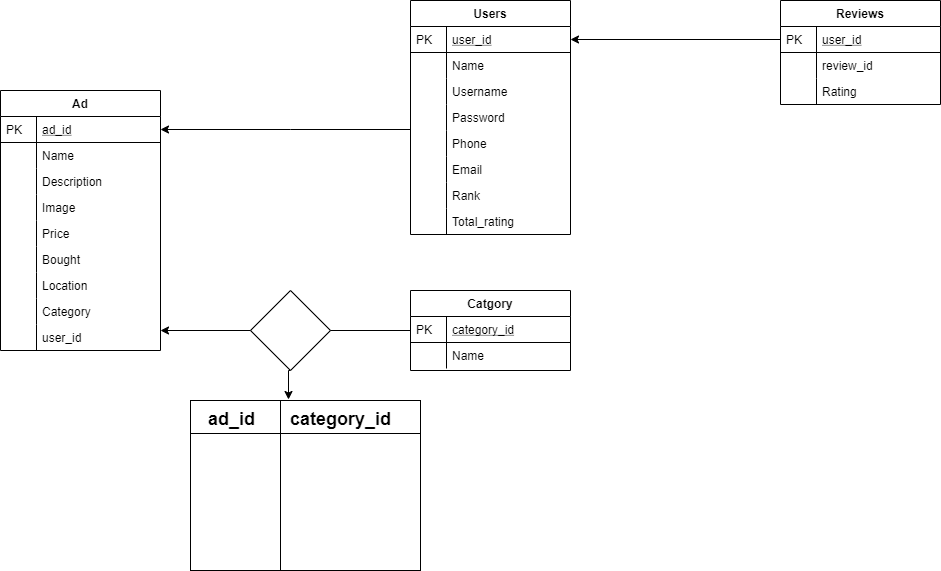

The diagram above was exported from draw.io. Its source (the exported page's mxGraphModel, read from the mxfile embedded in the PNG):
<mxGraphModel dx="1038" dy="499" grid="1" gridSize="10" guides="1" tooltips="1" connect="1" arrows="1" fold="1" page="1" pageScale="1" pageWidth="827" pageHeight="1169" math="0" shadow="0">
  <root>
    <mxCell id="WIyWlLk6GJQsqaUBKTNV-0" />
    <mxCell id="WIyWlLk6GJQsqaUBKTNV-1" parent="WIyWlLk6GJQsqaUBKTNV-0" />
    <mxCell id="zkfFHV4jXpPFQw0GAbJ--51" value="Ad" style="swimlane;fontStyle=1;childLayout=stackLayout;horizontal=1;startSize=26;horizontalStack=0;resizeParent=1;resizeLast=0;collapsible=1;marginBottom=0;rounded=0;shadow=0;strokeWidth=1;" parent="WIyWlLk6GJQsqaUBKTNV-1" vertex="1">
      <mxGeometry x="160" y="120" width="160" height="260" as="geometry">
        <mxRectangle x="160" y="120" width="160" height="26" as="alternateBounds" />
      </mxGeometry>
    </mxCell>
    <mxCell id="zkfFHV4jXpPFQw0GAbJ--52" value="ad_id" style="shape=partialRectangle;top=0;left=0;right=0;bottom=1;align=left;verticalAlign=top;fillColor=none;spacingLeft=40;spacingRight=4;overflow=hidden;rotatable=0;points=[[0,0.5],[1,0.5]];portConstraint=eastwest;dropTarget=0;rounded=0;shadow=0;strokeWidth=1;fontStyle=4" parent="zkfFHV4jXpPFQw0GAbJ--51" vertex="1">
      <mxGeometry y="26" width="160" height="26" as="geometry" />
    </mxCell>
    <mxCell id="zkfFHV4jXpPFQw0GAbJ--53" value="PK" style="shape=partialRectangle;top=0;left=0;bottom=0;fillColor=none;align=left;verticalAlign=top;spacingLeft=4;spacingRight=4;overflow=hidden;rotatable=0;points=[];portConstraint=eastwest;part=1;" parent="zkfFHV4jXpPFQw0GAbJ--52" vertex="1" connectable="0">
      <mxGeometry width="36" height="26" as="geometry" />
    </mxCell>
    <mxCell id="qc04I3bb-y52Q5yBr2cw-1" value="Name" style="shape=partialRectangle;top=0;left=0;right=0;bottom=0;align=left;verticalAlign=top;fillColor=none;spacingLeft=40;spacingRight=4;overflow=hidden;rotatable=0;points=[[0,0.5],[1,0.5]];portConstraint=eastwest;dropTarget=0;rounded=0;shadow=0;strokeWidth=1;" vertex="1" parent="zkfFHV4jXpPFQw0GAbJ--51">
      <mxGeometry y="52" width="160" height="26" as="geometry" />
    </mxCell>
    <mxCell id="qc04I3bb-y52Q5yBr2cw-2" value="" style="shape=partialRectangle;top=0;left=0;bottom=0;fillColor=none;align=left;verticalAlign=top;spacingLeft=4;spacingRight=4;overflow=hidden;rotatable=0;points=[];portConstraint=eastwest;part=1;" vertex="1" connectable="0" parent="qc04I3bb-y52Q5yBr2cw-1">
      <mxGeometry width="36" height="26" as="geometry" />
    </mxCell>
    <mxCell id="qc04I3bb-y52Q5yBr2cw-3" value="Description" style="shape=partialRectangle;top=0;left=0;right=0;bottom=0;align=left;verticalAlign=top;fillColor=none;spacingLeft=40;spacingRight=4;overflow=hidden;rotatable=0;points=[[0,0.5],[1,0.5]];portConstraint=eastwest;dropTarget=0;rounded=0;shadow=0;strokeWidth=1;" vertex="1" parent="zkfFHV4jXpPFQw0GAbJ--51">
      <mxGeometry y="78" width="160" height="26" as="geometry" />
    </mxCell>
    <mxCell id="qc04I3bb-y52Q5yBr2cw-4" value="" style="shape=partialRectangle;top=0;left=0;bottom=0;fillColor=none;align=left;verticalAlign=top;spacingLeft=4;spacingRight=4;overflow=hidden;rotatable=0;points=[];portConstraint=eastwest;part=1;" vertex="1" connectable="0" parent="qc04I3bb-y52Q5yBr2cw-3">
      <mxGeometry width="36" height="26" as="geometry" />
    </mxCell>
    <mxCell id="qc04I3bb-y52Q5yBr2cw-5" value="Image" style="shape=partialRectangle;top=0;left=0;right=0;bottom=0;align=left;verticalAlign=top;fillColor=none;spacingLeft=40;spacingRight=4;overflow=hidden;rotatable=0;points=[[0,0.5],[1,0.5]];portConstraint=eastwest;dropTarget=0;rounded=0;shadow=0;strokeWidth=1;" vertex="1" parent="zkfFHV4jXpPFQw0GAbJ--51">
      <mxGeometry y="104" width="160" height="26" as="geometry" />
    </mxCell>
    <mxCell id="qc04I3bb-y52Q5yBr2cw-6" value="" style="shape=partialRectangle;top=0;left=0;bottom=0;fillColor=none;align=left;verticalAlign=top;spacingLeft=4;spacingRight=4;overflow=hidden;rotatable=0;points=[];portConstraint=eastwest;part=1;" vertex="1" connectable="0" parent="qc04I3bb-y52Q5yBr2cw-5">
      <mxGeometry width="36" height="26" as="geometry" />
    </mxCell>
    <mxCell id="qc04I3bb-y52Q5yBr2cw-7" value="Price" style="shape=partialRectangle;top=0;left=0;right=0;bottom=0;align=left;verticalAlign=top;fillColor=none;spacingLeft=40;spacingRight=4;overflow=hidden;rotatable=0;points=[[0,0.5],[1,0.5]];portConstraint=eastwest;dropTarget=0;rounded=0;shadow=0;strokeWidth=1;" vertex="1" parent="zkfFHV4jXpPFQw0GAbJ--51">
      <mxGeometry y="130" width="160" height="26" as="geometry" />
    </mxCell>
    <mxCell id="qc04I3bb-y52Q5yBr2cw-8" value="" style="shape=partialRectangle;top=0;left=0;bottom=0;fillColor=none;align=left;verticalAlign=top;spacingLeft=4;spacingRight=4;overflow=hidden;rotatable=0;points=[];portConstraint=eastwest;part=1;" vertex="1" connectable="0" parent="qc04I3bb-y52Q5yBr2cw-7">
      <mxGeometry width="36" height="26" as="geometry" />
    </mxCell>
    <mxCell id="qc04I3bb-y52Q5yBr2cw-13" value="Bought" style="shape=partialRectangle;top=0;left=0;right=0;bottom=0;align=left;verticalAlign=top;fillColor=none;spacingLeft=40;spacingRight=4;overflow=hidden;rotatable=0;points=[[0,0.5],[1,0.5]];portConstraint=eastwest;dropTarget=0;rounded=0;shadow=0;strokeWidth=1;" vertex="1" parent="zkfFHV4jXpPFQw0GAbJ--51">
      <mxGeometry y="156" width="160" height="26" as="geometry" />
    </mxCell>
    <mxCell id="qc04I3bb-y52Q5yBr2cw-14" value="" style="shape=partialRectangle;top=0;left=0;bottom=0;fillColor=none;align=left;verticalAlign=top;spacingLeft=4;spacingRight=4;overflow=hidden;rotatable=0;points=[];portConstraint=eastwest;part=1;" vertex="1" connectable="0" parent="qc04I3bb-y52Q5yBr2cw-13">
      <mxGeometry width="36" height="26" as="geometry" />
    </mxCell>
    <mxCell id="qc04I3bb-y52Q5yBr2cw-11" value="Location" style="shape=partialRectangle;top=0;left=0;right=0;bottom=0;align=left;verticalAlign=top;fillColor=none;spacingLeft=40;spacingRight=4;overflow=hidden;rotatable=0;points=[[0,0.5],[1,0.5]];portConstraint=eastwest;dropTarget=0;rounded=0;shadow=0;strokeWidth=1;" vertex="1" parent="zkfFHV4jXpPFQw0GAbJ--51">
      <mxGeometry y="182" width="160" height="26" as="geometry" />
    </mxCell>
    <mxCell id="qc04I3bb-y52Q5yBr2cw-12" value="" style="shape=partialRectangle;top=0;left=0;bottom=0;fillColor=none;align=left;verticalAlign=top;spacingLeft=4;spacingRight=4;overflow=hidden;rotatable=0;points=[];portConstraint=eastwest;part=1;" vertex="1" connectable="0" parent="qc04I3bb-y52Q5yBr2cw-11">
      <mxGeometry width="36" height="26" as="geometry" />
    </mxCell>
    <mxCell id="qc04I3bb-y52Q5yBr2cw-9" value="Category" style="shape=partialRectangle;top=0;left=0;right=0;bottom=0;align=left;verticalAlign=top;fillColor=none;spacingLeft=40;spacingRight=4;overflow=hidden;rotatable=0;points=[[0,0.5],[1,0.5]];portConstraint=eastwest;dropTarget=0;rounded=0;shadow=0;strokeWidth=1;" vertex="1" parent="zkfFHV4jXpPFQw0GAbJ--51">
      <mxGeometry y="208" width="160" height="26" as="geometry" />
    </mxCell>
    <mxCell id="qc04I3bb-y52Q5yBr2cw-10" value="" style="shape=partialRectangle;top=0;left=0;bottom=0;fillColor=none;align=left;verticalAlign=top;spacingLeft=4;spacingRight=4;overflow=hidden;rotatable=0;points=[];portConstraint=eastwest;part=1;" vertex="1" connectable="0" parent="qc04I3bb-y52Q5yBr2cw-9">
      <mxGeometry width="36" height="26" as="geometry" />
    </mxCell>
    <mxCell id="zkfFHV4jXpPFQw0GAbJ--54" value="user_id" style="shape=partialRectangle;top=0;left=0;right=0;bottom=0;align=left;verticalAlign=top;fillColor=none;spacingLeft=40;spacingRight=4;overflow=hidden;rotatable=0;points=[[0,0.5],[1,0.5]];portConstraint=eastwest;dropTarget=0;rounded=0;shadow=0;strokeWidth=1;" parent="zkfFHV4jXpPFQw0GAbJ--51" vertex="1">
      <mxGeometry y="234" width="160" height="26" as="geometry" />
    </mxCell>
    <mxCell id="zkfFHV4jXpPFQw0GAbJ--55" value="" style="shape=partialRectangle;top=0;left=0;bottom=0;fillColor=none;align=left;verticalAlign=top;spacingLeft=4;spacingRight=4;overflow=hidden;rotatable=0;points=[];portConstraint=eastwest;part=1;" parent="zkfFHV4jXpPFQw0GAbJ--54" vertex="1" connectable="0">
      <mxGeometry width="36" height="26" as="geometry" />
    </mxCell>
    <mxCell id="zkfFHV4jXpPFQw0GAbJ--56" value="Users" style="swimlane;fontStyle=1;childLayout=stackLayout;horizontal=1;startSize=26;horizontalStack=0;resizeParent=1;resizeLast=0;collapsible=1;marginBottom=0;rounded=0;shadow=0;strokeWidth=1;" parent="WIyWlLk6GJQsqaUBKTNV-1" vertex="1">
      <mxGeometry x="570" y="30" width="160" height="234" as="geometry">
        <mxRectangle x="260" y="80" width="160" height="26" as="alternateBounds" />
      </mxGeometry>
    </mxCell>
    <mxCell id="zkfFHV4jXpPFQw0GAbJ--57" value="user_id" style="shape=partialRectangle;top=0;left=0;right=0;bottom=1;align=left;verticalAlign=top;fillColor=none;spacingLeft=40;spacingRight=4;overflow=hidden;rotatable=0;points=[[0,0.5],[1,0.5]];portConstraint=eastwest;dropTarget=0;rounded=0;shadow=0;strokeWidth=1;fontStyle=4" parent="zkfFHV4jXpPFQw0GAbJ--56" vertex="1">
      <mxGeometry y="26" width="160" height="26" as="geometry" />
    </mxCell>
    <mxCell id="zkfFHV4jXpPFQw0GAbJ--58" value="PK" style="shape=partialRectangle;top=0;left=0;bottom=0;fillColor=none;align=left;verticalAlign=top;spacingLeft=4;spacingRight=4;overflow=hidden;rotatable=0;points=[];portConstraint=eastwest;part=1;" parent="zkfFHV4jXpPFQw0GAbJ--57" vertex="1" connectable="0">
      <mxGeometry width="36" height="26" as="geometry" />
    </mxCell>
    <mxCell id="zkfFHV4jXpPFQw0GAbJ--59" value="Name" style="shape=partialRectangle;top=0;left=0;right=0;bottom=0;align=left;verticalAlign=top;fillColor=none;spacingLeft=40;spacingRight=4;overflow=hidden;rotatable=0;points=[[0,0.5],[1,0.5]];portConstraint=eastwest;dropTarget=0;rounded=0;shadow=0;strokeWidth=1;" parent="zkfFHV4jXpPFQw0GAbJ--56" vertex="1">
      <mxGeometry y="52" width="160" height="26" as="geometry" />
    </mxCell>
    <mxCell id="zkfFHV4jXpPFQw0GAbJ--60" value="" style="shape=partialRectangle;top=0;left=0;bottom=0;fillColor=none;align=left;verticalAlign=top;spacingLeft=4;spacingRight=4;overflow=hidden;rotatable=0;points=[];portConstraint=eastwest;part=1;" parent="zkfFHV4jXpPFQw0GAbJ--59" vertex="1" connectable="0">
      <mxGeometry width="36" height="26" as="geometry" />
    </mxCell>
    <mxCell id="qc04I3bb-y52Q5yBr2cw-17" value="Username" style="shape=partialRectangle;top=0;left=0;right=0;bottom=0;align=left;verticalAlign=top;fillColor=none;spacingLeft=40;spacingRight=4;overflow=hidden;rotatable=0;points=[[0,0.5],[1,0.5]];portConstraint=eastwest;dropTarget=0;rounded=0;shadow=0;strokeWidth=1;" vertex="1" parent="zkfFHV4jXpPFQw0GAbJ--56">
      <mxGeometry y="78" width="160" height="26" as="geometry" />
    </mxCell>
    <mxCell id="qc04I3bb-y52Q5yBr2cw-18" value="" style="shape=partialRectangle;top=0;left=0;bottom=0;fillColor=none;align=left;verticalAlign=top;spacingLeft=4;spacingRight=4;overflow=hidden;rotatable=0;points=[];portConstraint=eastwest;part=1;" vertex="1" connectable="0" parent="qc04I3bb-y52Q5yBr2cw-17">
      <mxGeometry width="36" height="26" as="geometry" />
    </mxCell>
    <mxCell id="qc04I3bb-y52Q5yBr2cw-15" value="Password" style="shape=partialRectangle;top=0;left=0;right=0;bottom=0;align=left;verticalAlign=top;fillColor=none;spacingLeft=40;spacingRight=4;overflow=hidden;rotatable=0;points=[[0,0.5],[1,0.5]];portConstraint=eastwest;dropTarget=0;rounded=0;shadow=0;strokeWidth=1;" vertex="1" parent="zkfFHV4jXpPFQw0GAbJ--56">
      <mxGeometry y="104" width="160" height="26" as="geometry" />
    </mxCell>
    <mxCell id="qc04I3bb-y52Q5yBr2cw-16" value="" style="shape=partialRectangle;top=0;left=0;bottom=0;fillColor=none;align=left;verticalAlign=top;spacingLeft=4;spacingRight=4;overflow=hidden;rotatable=0;points=[];portConstraint=eastwest;part=1;" vertex="1" connectable="0" parent="qc04I3bb-y52Q5yBr2cw-15">
      <mxGeometry width="36" height="26" as="geometry" />
    </mxCell>
    <mxCell id="qc04I3bb-y52Q5yBr2cw-19" value="Phone" style="shape=partialRectangle;top=0;left=0;right=0;bottom=0;align=left;verticalAlign=top;fillColor=none;spacingLeft=40;spacingRight=4;overflow=hidden;rotatable=0;points=[[0,0.5],[1,0.5]];portConstraint=eastwest;dropTarget=0;rounded=0;shadow=0;strokeWidth=1;" vertex="1" parent="zkfFHV4jXpPFQw0GAbJ--56">
      <mxGeometry y="130" width="160" height="26" as="geometry" />
    </mxCell>
    <mxCell id="qc04I3bb-y52Q5yBr2cw-20" value="" style="shape=partialRectangle;top=0;left=0;bottom=0;fillColor=none;align=left;verticalAlign=top;spacingLeft=4;spacingRight=4;overflow=hidden;rotatable=0;points=[];portConstraint=eastwest;part=1;" vertex="1" connectable="0" parent="qc04I3bb-y52Q5yBr2cw-19">
      <mxGeometry width="36" height="26" as="geometry" />
    </mxCell>
    <mxCell id="qc04I3bb-y52Q5yBr2cw-21" value="Email" style="shape=partialRectangle;top=0;left=0;right=0;bottom=0;align=left;verticalAlign=top;fillColor=none;spacingLeft=40;spacingRight=4;overflow=hidden;rotatable=0;points=[[0,0.5],[1,0.5]];portConstraint=eastwest;dropTarget=0;rounded=0;shadow=0;strokeWidth=1;" vertex="1" parent="zkfFHV4jXpPFQw0GAbJ--56">
      <mxGeometry y="156" width="160" height="26" as="geometry" />
    </mxCell>
    <mxCell id="qc04I3bb-y52Q5yBr2cw-22" value="" style="shape=partialRectangle;top=0;left=0;bottom=0;fillColor=none;align=left;verticalAlign=top;spacingLeft=4;spacingRight=4;overflow=hidden;rotatable=0;points=[];portConstraint=eastwest;part=1;" vertex="1" connectable="0" parent="qc04I3bb-y52Q5yBr2cw-21">
      <mxGeometry width="36" height="26" as="geometry" />
    </mxCell>
    <mxCell id="qc04I3bb-y52Q5yBr2cw-45" value="Rank" style="shape=partialRectangle;top=0;left=0;right=0;bottom=0;align=left;verticalAlign=top;fillColor=none;spacingLeft=40;spacingRight=4;overflow=hidden;rotatable=0;points=[[0,0.5],[1,0.5]];portConstraint=eastwest;dropTarget=0;rounded=0;shadow=0;strokeWidth=1;" vertex="1" parent="zkfFHV4jXpPFQw0GAbJ--56">
      <mxGeometry y="182" width="160" height="26" as="geometry" />
    </mxCell>
    <mxCell id="qc04I3bb-y52Q5yBr2cw-46" value="" style="shape=partialRectangle;top=0;left=0;bottom=0;fillColor=none;align=left;verticalAlign=top;spacingLeft=4;spacingRight=4;overflow=hidden;rotatable=0;points=[];portConstraint=eastwest;part=1;" vertex="1" connectable="0" parent="qc04I3bb-y52Q5yBr2cw-45">
      <mxGeometry width="36" height="26" as="geometry" />
    </mxCell>
    <mxCell id="zkfFHV4jXpPFQw0GAbJ--61" value="Total_rating" style="shape=partialRectangle;top=0;left=0;right=0;bottom=0;align=left;verticalAlign=top;fillColor=none;spacingLeft=40;spacingRight=4;overflow=hidden;rotatable=0;points=[[0,0.5],[1,0.5]];portConstraint=eastwest;dropTarget=0;rounded=0;shadow=0;strokeWidth=1;" parent="zkfFHV4jXpPFQw0GAbJ--56" vertex="1">
      <mxGeometry y="208" width="160" height="26" as="geometry" />
    </mxCell>
    <mxCell id="zkfFHV4jXpPFQw0GAbJ--62" value="" style="shape=partialRectangle;top=0;left=0;bottom=0;fillColor=none;align=left;verticalAlign=top;spacingLeft=4;spacingRight=4;overflow=hidden;rotatable=0;points=[];portConstraint=eastwest;part=1;" parent="zkfFHV4jXpPFQw0GAbJ--61" vertex="1" connectable="0">
      <mxGeometry width="36" height="26" as="geometry" />
    </mxCell>
    <mxCell id="zkfFHV4jXpPFQw0GAbJ--64" value="Catgory" style="swimlane;fontStyle=1;childLayout=stackLayout;horizontal=1;startSize=26;horizontalStack=0;resizeParent=1;resizeLast=0;collapsible=1;marginBottom=0;rounded=0;shadow=0;strokeWidth=1;" parent="WIyWlLk6GJQsqaUBKTNV-1" vertex="1">
      <mxGeometry x="570" y="320" width="160" height="80" as="geometry">
        <mxRectangle x="260" y="270" width="160" height="26" as="alternateBounds" />
      </mxGeometry>
    </mxCell>
    <mxCell id="zkfFHV4jXpPFQw0GAbJ--65" value="category_id" style="shape=partialRectangle;top=0;left=0;right=0;bottom=1;align=left;verticalAlign=top;fillColor=none;spacingLeft=40;spacingRight=4;overflow=hidden;rotatable=0;points=[[0,0.5],[1,0.5]];portConstraint=eastwest;dropTarget=0;rounded=0;shadow=0;strokeWidth=1;fontStyle=4" parent="zkfFHV4jXpPFQw0GAbJ--64" vertex="1">
      <mxGeometry y="26" width="160" height="26" as="geometry" />
    </mxCell>
    <mxCell id="zkfFHV4jXpPFQw0GAbJ--66" value="PK" style="shape=partialRectangle;top=0;left=0;bottom=0;fillColor=none;align=left;verticalAlign=top;spacingLeft=4;spacingRight=4;overflow=hidden;rotatable=0;points=[];portConstraint=eastwest;part=1;" parent="zkfFHV4jXpPFQw0GAbJ--65" vertex="1" connectable="0">
      <mxGeometry width="36" height="26" as="geometry" />
    </mxCell>
    <mxCell id="zkfFHV4jXpPFQw0GAbJ--67" value="Name" style="shape=partialRectangle;top=0;left=0;right=0;bottom=0;align=left;verticalAlign=top;fillColor=none;spacingLeft=40;spacingRight=4;overflow=hidden;rotatable=0;points=[[0,0.5],[1,0.5]];portConstraint=eastwest;dropTarget=0;rounded=0;shadow=0;strokeWidth=1;" parent="zkfFHV4jXpPFQw0GAbJ--64" vertex="1">
      <mxGeometry y="52" width="160" height="26" as="geometry" />
    </mxCell>
    <mxCell id="zkfFHV4jXpPFQw0GAbJ--68" value="" style="shape=partialRectangle;top=0;left=0;bottom=0;fillColor=none;align=left;verticalAlign=top;spacingLeft=4;spacingRight=4;overflow=hidden;rotatable=0;points=[];portConstraint=eastwest;part=1;" parent="zkfFHV4jXpPFQw0GAbJ--67" vertex="1" connectable="0">
      <mxGeometry width="36" height="26" as="geometry" />
    </mxCell>
    <mxCell id="qc04I3bb-y52Q5yBr2cw-23" style="edgeStyle=orthogonalEdgeStyle;rounded=0;orthogonalLoop=1;jettySize=auto;html=1;exitX=0;exitY=0.5;exitDx=0;exitDy=0;entryX=1;entryY=0.5;entryDx=0;entryDy=0;" edge="1" parent="WIyWlLk6GJQsqaUBKTNV-1" source="zkfFHV4jXpPFQw0GAbJ--57" target="zkfFHV4jXpPFQw0GAbJ--52">
      <mxGeometry relative="1" as="geometry">
        <Array as="points">
          <mxPoint x="450" y="159" />
          <mxPoint x="450" y="159" />
        </Array>
      </mxGeometry>
    </mxCell>
    <mxCell id="qc04I3bb-y52Q5yBr2cw-24" style="edgeStyle=orthogonalEdgeStyle;rounded=0;orthogonalLoop=1;jettySize=auto;html=1;exitX=0;exitY=0.5;exitDx=0;exitDy=0;" edge="1" parent="WIyWlLk6GJQsqaUBKTNV-1" source="zkfFHV4jXpPFQw0GAbJ--65" target="zkfFHV4jXpPFQw0GAbJ--54">
      <mxGeometry relative="1" as="geometry">
        <Array as="points">
          <mxPoint x="570" y="360" />
        </Array>
      </mxGeometry>
    </mxCell>
    <mxCell id="qc04I3bb-y52Q5yBr2cw-29" style="edgeStyle=orthogonalEdgeStyle;rounded=0;orthogonalLoop=1;jettySize=auto;html=1;exitX=0.5;exitY=1;exitDx=0;exitDy=0;entryX=0.428;entryY=-0.004;entryDx=0;entryDy=0;entryPerimeter=0;" edge="1" parent="WIyWlLk6GJQsqaUBKTNV-1" source="qc04I3bb-y52Q5yBr2cw-25" target="qc04I3bb-y52Q5yBr2cw-26">
      <mxGeometry relative="1" as="geometry" />
    </mxCell>
    <mxCell id="qc04I3bb-y52Q5yBr2cw-25" value="" style="rhombus;whiteSpace=wrap;html=1;" vertex="1" parent="WIyWlLk6GJQsqaUBKTNV-1">
      <mxGeometry x="410" y="320" width="80" height="80" as="geometry" />
    </mxCell>
    <mxCell id="qc04I3bb-y52Q5yBr2cw-26" value="" style="shape=internalStorage;whiteSpace=wrap;html=1;backgroundOutline=1;dx=90;dy=33;" vertex="1" parent="WIyWlLk6GJQsqaUBKTNV-1">
      <mxGeometry x="350" y="430" width="230" height="170" as="geometry" />
    </mxCell>
    <mxCell id="qc04I3bb-y52Q5yBr2cw-27" value="&lt;span style=&quot;font-size: 18px&quot;&gt;ad_id&lt;/span&gt;" style="text;strokeColor=none;fillColor=none;html=1;fontSize=24;fontStyle=1;verticalAlign=middle;align=center;" vertex="1" parent="WIyWlLk6GJQsqaUBKTNV-1">
      <mxGeometry x="361" y="436" width="60" height="20" as="geometry" />
    </mxCell>
    <mxCell id="qc04I3bb-y52Q5yBr2cw-28" value="&lt;span style=&quot;font-size: 18px&quot;&gt;category_id&lt;/span&gt;" style="text;strokeColor=none;fillColor=none;html=1;fontSize=24;fontStyle=1;verticalAlign=middle;align=center;" vertex="1" parent="WIyWlLk6GJQsqaUBKTNV-1">
      <mxGeometry x="470" y="436" width="60" height="20" as="geometry" />
    </mxCell>
    <mxCell id="qc04I3bb-y52Q5yBr2cw-30" value="Reviews" style="swimlane;fontStyle=1;childLayout=stackLayout;horizontal=1;startSize=26;horizontalStack=0;resizeParent=1;resizeLast=0;collapsible=1;marginBottom=0;rounded=0;shadow=0;strokeWidth=1;" vertex="1" parent="WIyWlLk6GJQsqaUBKTNV-1">
      <mxGeometry x="940" y="30" width="160" height="104" as="geometry">
        <mxRectangle x="260" y="80" width="160" height="26" as="alternateBounds" />
      </mxGeometry>
    </mxCell>
    <mxCell id="qc04I3bb-y52Q5yBr2cw-31" value="user_id" style="shape=partialRectangle;top=0;left=0;right=0;bottom=1;align=left;verticalAlign=top;fillColor=none;spacingLeft=40;spacingRight=4;overflow=hidden;rotatable=0;points=[[0,0.5],[1,0.5]];portConstraint=eastwest;dropTarget=0;rounded=0;shadow=0;strokeWidth=1;fontStyle=4" vertex="1" parent="qc04I3bb-y52Q5yBr2cw-30">
      <mxGeometry y="26" width="160" height="26" as="geometry" />
    </mxCell>
    <mxCell id="qc04I3bb-y52Q5yBr2cw-32" value="PK" style="shape=partialRectangle;top=0;left=0;bottom=0;fillColor=none;align=left;verticalAlign=top;spacingLeft=4;spacingRight=4;overflow=hidden;rotatable=0;points=[];portConstraint=eastwest;part=1;" vertex="1" connectable="0" parent="qc04I3bb-y52Q5yBr2cw-31">
      <mxGeometry width="36" height="26" as="geometry" />
    </mxCell>
    <mxCell id="qc04I3bb-y52Q5yBr2cw-33" value="review_id" style="shape=partialRectangle;top=0;left=0;right=0;bottom=0;align=left;verticalAlign=top;fillColor=none;spacingLeft=40;spacingRight=4;overflow=hidden;rotatable=0;points=[[0,0.5],[1,0.5]];portConstraint=eastwest;dropTarget=0;rounded=0;shadow=0;strokeWidth=1;" vertex="1" parent="qc04I3bb-y52Q5yBr2cw-30">
      <mxGeometry y="52" width="160" height="26" as="geometry" />
    </mxCell>
    <mxCell id="qc04I3bb-y52Q5yBr2cw-34" value="" style="shape=partialRectangle;top=0;left=0;bottom=0;fillColor=none;align=left;verticalAlign=top;spacingLeft=4;spacingRight=4;overflow=hidden;rotatable=0;points=[];portConstraint=eastwest;part=1;" vertex="1" connectable="0" parent="qc04I3bb-y52Q5yBr2cw-33">
      <mxGeometry width="36" height="26" as="geometry" />
    </mxCell>
    <mxCell id="qc04I3bb-y52Q5yBr2cw-35" value="Rating" style="shape=partialRectangle;top=0;left=0;right=0;bottom=0;align=left;verticalAlign=top;fillColor=none;spacingLeft=40;spacingRight=4;overflow=hidden;rotatable=0;points=[[0,0.5],[1,0.5]];portConstraint=eastwest;dropTarget=0;rounded=0;shadow=0;strokeWidth=1;" vertex="1" parent="qc04I3bb-y52Q5yBr2cw-30">
      <mxGeometry y="78" width="160" height="26" as="geometry" />
    </mxCell>
    <mxCell id="qc04I3bb-y52Q5yBr2cw-36" value="" style="shape=partialRectangle;top=0;left=0;bottom=0;fillColor=none;align=left;verticalAlign=top;spacingLeft=4;spacingRight=4;overflow=hidden;rotatable=0;points=[];portConstraint=eastwest;part=1;" vertex="1" connectable="0" parent="qc04I3bb-y52Q5yBr2cw-35">
      <mxGeometry width="36" height="26" as="geometry" />
    </mxCell>
    <mxCell id="qc04I3bb-y52Q5yBr2cw-48" style="edgeStyle=orthogonalEdgeStyle;rounded=0;orthogonalLoop=1;jettySize=auto;html=1;exitX=0;exitY=0.5;exitDx=0;exitDy=0;entryX=1;entryY=0.5;entryDx=0;entryDy=0;" edge="1" parent="WIyWlLk6GJQsqaUBKTNV-1" source="qc04I3bb-y52Q5yBr2cw-31" target="zkfFHV4jXpPFQw0GAbJ--57">
      <mxGeometry relative="1" as="geometry" />
    </mxCell>
  </root>
</mxGraphModel>